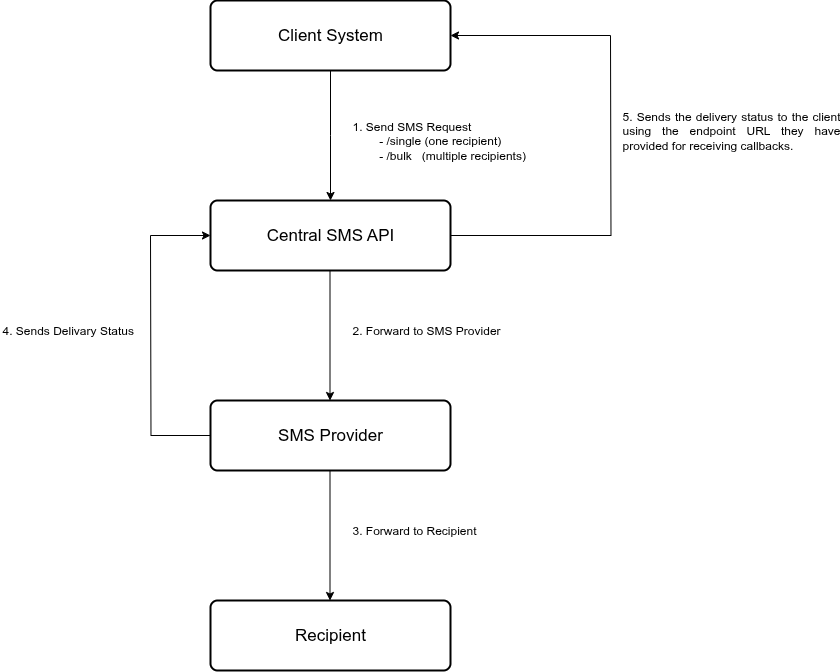

The diagram above was exported from draw.io. Its source (the exported page's mxGraphModel, read from the mxfile embedded in the PNG):
<mxGraphModel dx="2458" dy="803" grid="1" gridSize="10" guides="1" tooltips="1" connect="1" arrows="1" fold="1" page="1" pageScale="1" pageWidth="1100" pageHeight="850" math="0" shadow="0">
  <root>
    <mxCell id="0" />
    <mxCell id="1" parent="0" />
    <mxCell id="S5wVUyGKvR9Tou4koGeY-2" style="edgeStyle=orthogonalEdgeStyle;rounded=0;orthogonalLoop=1;jettySize=auto;html=1;" edge="1" parent="1" source="S5wVUyGKvR9Tou4koGeY-1">
      <mxGeometry relative="1" as="geometry">
        <mxPoint x="200" y="320" as="targetPoint" />
      </mxGeometry>
    </mxCell>
    <mxCell id="S5wVUyGKvR9Tou4koGeY-1" value="&lt;font style=&quot;font-size: 17px;&quot;&gt;Client System&lt;/font&gt;" style="rounded=1;whiteSpace=wrap;html=1;absoluteArcSize=1;arcSize=14;strokeWidth=2;fillColor=none;" vertex="1" parent="1">
      <mxGeometry x="80" y="120" width="240" height="70" as="geometry" />
    </mxCell>
    <mxCell id="S5wVUyGKvR9Tou4koGeY-3" value="&lt;div style=&quot;text-align: justify;&quot;&gt;&lt;font&gt;1. Send SMS Request&lt;/font&gt;&lt;/div&gt;&lt;div style=&quot;text-align: justify;&quot;&gt;&lt;font&gt;&amp;nbsp; &amp;nbsp; &amp;nbsp; &amp;nbsp; - /single (one recipient)&lt;/font&gt;&lt;/div&gt;&lt;div style=&quot;text-align: justify;&quot;&gt;&lt;font&gt;&amp;nbsp; &amp;nbsp; &amp;nbsp; &amp;nbsp; - /bulk&amp;nbsp; &amp;nbsp;(multiple recipients)&lt;/font&gt;&lt;/div&gt;" style="text;html=1;align=left;verticalAlign=middle;whiteSpace=wrap;rounded=0;" vertex="1" parent="1">
      <mxGeometry x="220" y="220" width="220" height="80" as="geometry" />
    </mxCell>
    <mxCell id="S5wVUyGKvR9Tou4koGeY-17" style="edgeStyle=orthogonalEdgeStyle;rounded=0;orthogonalLoop=1;jettySize=auto;html=1;endArrow=none;endFill=0;" edge="1" parent="1" source="S5wVUyGKvR9Tou4koGeY-4">
      <mxGeometry relative="1" as="geometry">
        <mxPoint x="480" y="155" as="targetPoint" />
      </mxGeometry>
    </mxCell>
    <mxCell id="S5wVUyGKvR9Tou4koGeY-4" value="&lt;font style=&quot;font-size: 17px;&quot;&gt;Central SMS API&lt;/font&gt;" style="rounded=1;whiteSpace=wrap;html=1;absoluteArcSize=1;arcSize=14;strokeWidth=2;fillColor=none;" vertex="1" parent="1">
      <mxGeometry x="80" y="320" width="240" height="70" as="geometry" />
    </mxCell>
    <mxCell id="S5wVUyGKvR9Tou4koGeY-5" style="edgeStyle=orthogonalEdgeStyle;rounded=0;orthogonalLoop=1;jettySize=auto;html=1;" edge="1" parent="1">
      <mxGeometry relative="1" as="geometry">
        <mxPoint x="199.5" y="520" as="targetPoint" />
        <mxPoint x="199.5" y="390" as="sourcePoint" />
      </mxGeometry>
    </mxCell>
    <mxCell id="S5wVUyGKvR9Tou4koGeY-11" style="edgeStyle=orthogonalEdgeStyle;rounded=0;orthogonalLoop=1;jettySize=auto;html=1;endArrow=none;endFill=0;" edge="1" parent="1" source="S5wVUyGKvR9Tou4koGeY-6">
      <mxGeometry relative="1" as="geometry">
        <mxPoint x="20" y="355" as="targetPoint" />
      </mxGeometry>
    </mxCell>
    <mxCell id="S5wVUyGKvR9Tou4koGeY-6" value="&lt;font style=&quot;font-size: 17px;&quot;&gt;SMS Provider&lt;/font&gt;" style="rounded=1;whiteSpace=wrap;html=1;absoluteArcSize=1;arcSize=14;strokeWidth=2;fillColor=none;" vertex="1" parent="1">
      <mxGeometry x="80" y="520" width="240" height="70" as="geometry" />
    </mxCell>
    <mxCell id="S5wVUyGKvR9Tou4koGeY-7" value="&lt;div style=&quot;&quot;&gt;2. Forward to SMS Provider&lt;/div&gt;" style="text;html=1;align=left;verticalAlign=middle;whiteSpace=wrap;rounded=0;" vertex="1" parent="1">
      <mxGeometry x="220" y="410" width="220" height="80" as="geometry" />
    </mxCell>
    <mxCell id="S5wVUyGKvR9Tou4koGeY-8" style="edgeStyle=orthogonalEdgeStyle;rounded=0;orthogonalLoop=1;jettySize=auto;html=1;" edge="1" parent="1">
      <mxGeometry relative="1" as="geometry">
        <mxPoint x="199.5" y="720" as="targetPoint" />
        <mxPoint x="199.5" y="590" as="sourcePoint" />
      </mxGeometry>
    </mxCell>
    <mxCell id="S5wVUyGKvR9Tou4koGeY-9" value="&lt;font style=&quot;font-size: 17px;&quot;&gt;Recipient&lt;/font&gt;" style="rounded=1;whiteSpace=wrap;html=1;absoluteArcSize=1;arcSize=14;strokeWidth=2;fillColor=none;" vertex="1" parent="1">
      <mxGeometry x="80" y="720" width="240" height="70" as="geometry" />
    </mxCell>
    <mxCell id="S5wVUyGKvR9Tou4koGeY-13" value="" style="endArrow=classic;html=1;rounded=0;entryX=0;entryY=0.5;entryDx=0;entryDy=0;" edge="1" parent="1" target="S5wVUyGKvR9Tou4koGeY-4">
      <mxGeometry width="50" height="50" relative="1" as="geometry">
        <mxPoint x="20" y="355" as="sourcePoint" />
        <mxPoint x="40" y="350" as="targetPoint" />
      </mxGeometry>
    </mxCell>
    <mxCell id="S5wVUyGKvR9Tou4koGeY-14" value="&lt;div style=&quot;&quot;&gt;3. Forward to Recipient&lt;/div&gt;" style="text;html=1;align=left;verticalAlign=middle;whiteSpace=wrap;rounded=0;" vertex="1" parent="1">
      <mxGeometry x="220" y="610" width="220" height="80" as="geometry" />
    </mxCell>
    <mxCell id="S5wVUyGKvR9Tou4koGeY-15" value="&lt;div style=&quot;&quot;&gt;4. Sends Delivary Status&lt;/div&gt;" style="text;html=1;align=left;verticalAlign=middle;whiteSpace=wrap;rounded=0;" vertex="1" parent="1">
      <mxGeometry x="-130" y="410" width="220" height="80" as="geometry" />
    </mxCell>
    <mxCell id="S5wVUyGKvR9Tou4koGeY-18" value="" style="endArrow=classic;html=1;rounded=0;entryX=1;entryY=0.5;entryDx=0;entryDy=0;" edge="1" parent="1" target="S5wVUyGKvR9Tou4koGeY-1">
      <mxGeometry width="50" height="50" relative="1" as="geometry">
        <mxPoint x="480" y="155" as="sourcePoint" />
        <mxPoint x="460" y="350" as="targetPoint" />
      </mxGeometry>
    </mxCell>
    <mxCell id="S5wVUyGKvR9Tou4koGeY-19" value="&lt;div style=&quot;text-align: justify;&quot;&gt;5. Sends the delivery status to the client using the endpoint URL they have provided for receiving callbacks.&lt;/div&gt;" style="text;html=1;align=left;verticalAlign=middle;whiteSpace=wrap;rounded=0;" vertex="1" parent="1">
      <mxGeometry x="490" y="210" width="220" height="80" as="geometry" />
    </mxCell>
  </root>
</mxGraphModel>